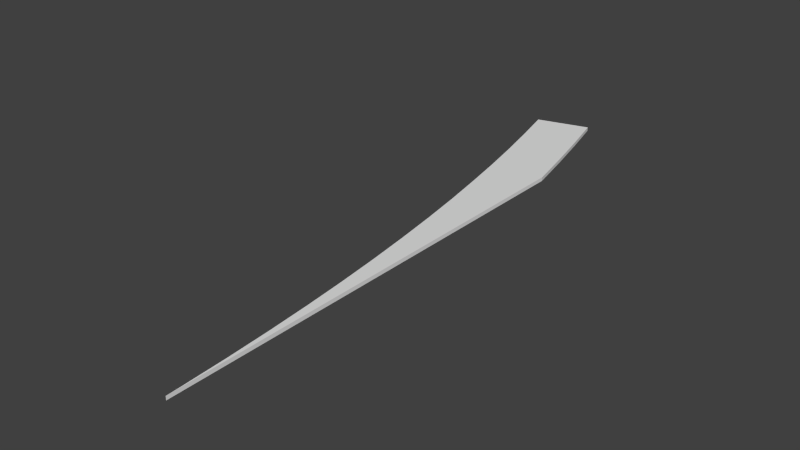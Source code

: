 # Source: curve-dev-left.blend  (saved by Blender 2.69.0; exported with 4.5.12 LTS)
import bpy
from mathutils import Matrix  # noqa: F401  (used for matrix-valued properties, if any)

bpy.ops.wm.read_factory_settings(use_empty=True)
scene = bpy.context.scene
scene.name = 'Scene'

# ---- collections
col_collection_1 = bpy.data.collections.new('Collection 1'); scene.collection.children.link(col_collection_1)

# ---- materials (node trees are filled in below, after node groups)
mat_track = bpy.data.materials.new('Track')
mat_track.alpha_threshold = 0.0
mat_track.use_transparent_shadow = False
mat_track.roughness = 0.5
mat_track.specular_intensity = 0.2
mat_track.line_color = (0.0, 0.0, 0.0, 1.0)

# ---- material node trees

# ---- world
world_world = bpy.data.worlds.new('World'); scene.world = world_world
world_world.color = (0.05088, 0.05088, 0.05088)
world_world.use_sun_shadow = False
world_world.sun_shadow_jitter_overblur = 0.0
world_world.cycles.sampling_method = 'MANUAL'
world_world.cycles.sample_map_resolution = 256

# ---- meshes
me_curve = bpy.data.meshes.new('Curve')
me_curve.from_pydata([(-0.75, 2.019, 0.0), (-0.75, 2.019, 0.1), (-0.7583, 2.335, 0.1), (-0.7583, 2.335, 0.0), (-0.75, 2.335, 0.1), (-0.8092, 3.501, 0.0), (-0.8092, 3.501, 0.1), (-0.75, 2.335, 0.0), (-0.75, 3.504, 0.1), (-0.75, 3.504, 0.0), (-0.8805, 4.667, 0.0), (-0.8805, 4.667, 0.1), (-0.75, 4.676, 0.1), (-0.75, 4.676, 0.0), (-0.9721, 5.831, 0.0), (-0.9721, 5.831, 0.1), (-0.75, 5.85, 0.1), (-0.75, 5.85, 0.0), (-1.084, 6.993, 0.0), (-1.084, 6.993, 0.1), (-0.75, 7.028, 0.1), (-0.75, 7.028, 0.0), (-1.216, 8.153, 0.0), (-1.216, 8.153, 0.1), (-0.75, 8.21, 0.1), (-0.75, 8.21, 0.0), (-1.369, 9.31, 0.0), (-1.369, 9.31, 0.1), (-0.75, 9.397, 0.1), (-0.75, 9.397, 0.0), (-1.541, 10.47, 0.0), (-1.541, 10.47, 0.1), (-0.75, 10.59, 0.1), (-0.75, 10.59, 0.0), (-1.734, 11.62, 0.0), (-1.734, 11.62, 0.1), (-0.75, 11.79, 0.1), (-0.75, 11.79, 0.0), (-1.947, 12.76, 0.0), (-1.947, 12.76, 0.1), (-0.75, 13.0, 0.1), (-0.75, 13.0, 0.0), (-2.179, 13.91, 0.0), (-2.179, 13.91, 0.1), (-0.7757, 14.21, 0.1), (-0.75, 14.08, 0.1), (-0.7757, 14.21, 0.0), (-0.75, 14.08, 0.0), (-2.432, 15.05, 0.0), (-2.432, 15.05, 0.1), (-1.034, 15.37, 0.1), (-1.034, 15.37, 0.0), (-2.705, 16.18, 0.0), (-2.705, 16.18, 0.1), (-1.312, 16.53, 0.1), (-1.312, 16.53, 0.0), (-2.997, 17.31, 0.0), (-2.997, 17.31, 0.1), (-1.611, 17.69, 0.1), (-1.611, 17.69, 0.0)], [], [(0, 1, 2, 3), (2, 6, 5, 3), (4, 2, 1), (0, 3, 7), (6, 11, 10, 5), (6, 2, 4, 8), (7, 3, 5, 9), (11, 15, 14, 10), (11, 6, 8, 12), (9, 5, 10, 13), (15, 19, 18, 14), (15, 11, 12, 16), (13, 10, 14, 17), (19, 23, 22, 18), (19, 15, 16, 20), (17, 14, 18, 21), (23, 27, 26, 22), (23, 19, 20, 24), (21, 18, 22, 25), (27, 31, 30, 26), (27, 23, 24, 28), (25, 22, 26, 29), (31, 35, 34, 30), (31, 27, 28, 32), (29, 26, 30, 33), (35, 39, 38, 34), (35, 31, 32, 36), (33, 30, 34, 37), (39, 43, 42, 38), (39, 35, 36, 40), (37, 34, 38, 41), (43, 49, 48, 42), (46, 44, 45, 47), (44, 43, 40, 45), (43, 39, 40), (41, 42, 46, 47), (41, 38, 42), (49, 53, 52, 48), (46, 51, 50, 44), (43, 44, 50, 49), (42, 48, 51, 46), (53, 57, 56, 52), (51, 55, 54, 50), (49, 50, 54, 53), (48, 52, 55, 51), (56, 57, 58, 59), (55, 59, 58, 54), (53, 54, 58, 57), (52, 56, 59, 55), (13, 17, 24, 9), (21, 25, 24, 17), (20, 16, 9, 24), (25, 29, 28, 24), (29, 33, 32, 28), (12, 8, 9, 16), (33, 37, 36, 32), (37, 41, 40, 36), (8, 4, 7, 9), (41, 47, 45, 40), (0, 7, 4, 1)])
me_curve.materials.append(mat_track)
me_curve.use_remesh_preserve_volume = False
me_curve.use_remesh_preserve_attributes = False
me_curve.use_mirror_vertex_groups = False
me_curve.update()

# ---- objects
ob_curve = bpy.data.objects.new('Curve', me_curve)

# ---- transforms, parenting, visibility, modifiers, constraints
ob_curve.location = (0.0, 0.0, 0.0)
ob_curve.lineart.crease_threshold = 0.0

# ---- collection membership
col_collection_1.objects.link(ob_curve)

# ---- scene / render settings (as saved in the file)
scene.frame_start = 1; scene.frame_end = 250; scene.frame_set(1)
scene.render.engine = 'BLENDER_EEVEE_NEXT'
scene.render.image_settings.compression = 90
scene.render.resolution_percentage = 50
scene.render.dither_intensity = 0.0
scene.cycles.use_denoising = False
scene.cycles.samples = 10
scene.cycles.sampling_pattern = 'TABULATED_SOBOL'
scene.cycles.light_sampling_threshold = 0.0
scene.cycles.use_adaptive_sampling = False
scene.cycles.use_light_tree = False
scene.cycles.blur_glossy = 0.0
scene.cycles.volume_bounces = 1
scene.cycles.pixel_filter_type = 'GAUSSIAN'
scene.cycles.sample_clamp_indirect = 0.0
scene.view_settings.view_transform = 'Standard'
bpy.context.view_layer.update()

# ---- added for rendering (the .blend has no active camera and no usable light): camera, sun
cam_auto = bpy.data.cameras.new('AutoCamera')
cam_auto.lens = 50.0
cam_auto.sensor_width = 36.0
cam_auto.clip_end = 1000.0
ob_auto_camera = bpy.data.objects.new('AutoCamera', cam_auto)
scene.collection.objects.link(ob_auto_camera)
ob_auto_camera.location = (12.77, -7.71958, 11.7648)
ob_auto_camera.rotation_euler = (1.09748, -7.21219e-08, 0.694738)
scene.camera = ob_auto_camera
light_auto_sun = bpy.data.lights.new('AutoSun', 'SUN')
light_auto_sun.energy = 3.0
light_auto_sun.angle = 0.0523599
ob_auto_sun = bpy.data.objects.new('AutoSun', light_auto_sun)
scene.collection.objects.link(ob_auto_sun)
ob_auto_sun.rotation_euler = (0.872665, 0.174533, 0.523599)
bpy.context.view_layer.update()

